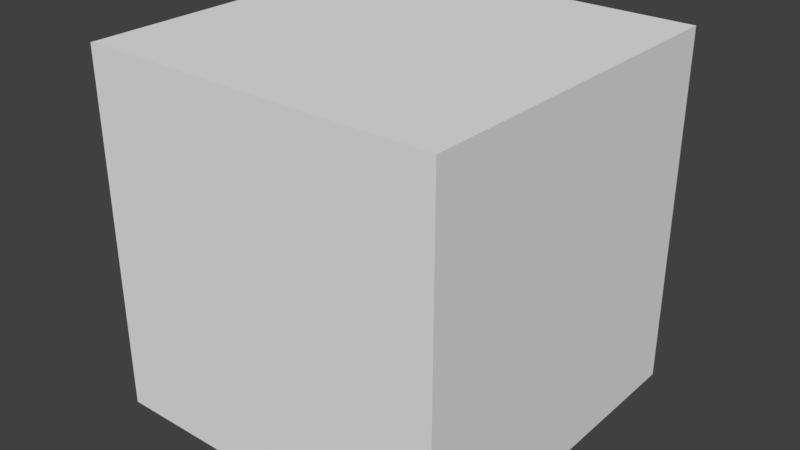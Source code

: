 # Source: girl.blend  (saved by Blender 2.79.0; exported with 4.5.12 LTS)
import bpy
from mathutils import Matrix  # noqa: F401  (used for matrix-valued properties, if any)

bpy.ops.wm.read_factory_settings(use_empty=True)
scene = bpy.context.scene
scene.name = 'Scene'

# ---- collections
col_collection_1 = bpy.data.collections.new('Collection 1'); scene.collection.children.link(col_collection_1)

# ---- materials (node trees are filled in below, after node groups)
mat_material = bpy.data.materials.new('Material')
mat_material.alpha_threshold = 0.0
mat_material.use_transparent_shadow = False
mat_material.roughness = 0.5
mat_material.line_color = (0.0, 0.0, 0.0, 1.0)

# ---- material node trees

# ---- world
world_world = bpy.data.worlds.new('World'); scene.world = world_world
world_world.color = (0.05088, 0.05088, 0.05088)
world_world.use_sun_shadow = False
world_world.sun_shadow_jitter_overblur = 0.0
world_world.cycles.sampling_method = 'MANUAL'

# ---- meshes
me_cube = bpy.data.meshes.new('Cube')
me_cube.from_pydata([(1.0, 1.0, -1.0), (1.0, -1.0, -1.0), (-1.0, -1.0, -1.0), (-1.0, 1.0, -1.0), (1.0, 1.0, 1.0), (1.0, -1.0, 1.0), (-1.0, -1.0, 1.0), (-1.0, 1.0, 1.0)], [], [(0, 1, 2, 3), (4, 7, 6, 5), (0, 4, 5, 1), (1, 5, 6, 2), (2, 6, 7, 3), (4, 0, 3, 7)])
_uv = me_cube.uv_layers.new(name='UVMap')
_uv.uv.foreach_set('vector', [0.3333, 0.6667, 0.3333, 1.0, 5.96e-08, 1.0, 1.49e-08, 0.6667, 0.3333, 0.6667, -2.98e-08, 0.6667, 1.49e-08, 0.3333, 0.3333, 0.3333, 0.6667, -2.98e-08, 0.6667, 0.3333, 0.3333, 0.3333, 0.3333, 1.49e-08, 0.3333, -2.98e-08, 0.3333, 0.3333, 1.192e-07, 0.3333, -2.98e-08, 1.788e-07, 1.0, 5.96e-08, 1.0, 0.3333, 0.6667, 0.3333, 0.6667, 1.49e-08, 0.3333, 0.6667, 0.3333, 0.3333, 0.6667, 0.3333, 0.6667, 0.6667])
me_cube.materials.append(mat_material)
me_cube.use_remesh_preserve_volume = False
me_cube.use_remesh_preserve_attributes = False
me_cube.use_mirror_vertex_groups = False
me_cube.update()

# ---- objects
ob_cube = bpy.data.objects.new('Cube', me_cube)

# ---- transforms, parenting, visibility, modifiers, constraints
ob_cube.location = (0.0, 0.0, 0.0)
ob_cube.lock_rotations_4d = False
ob_cube.empty_display_type = 'ARROWS'
ob_cube.lineart.crease_threshold = 0.0

# ---- collection membership
col_collection_1.objects.link(ob_cube)

# ---- scene / render settings (as saved in the file)
scene.frame_start = 1; scene.frame_end = 250; scene.frame_set(1)
scene.render.engine = 'BLENDER_EEVEE_NEXT'
scene.render.resolution_percentage = 50
scene.render.dither_intensity = 0.0
scene.cycles.use_denoising = False
scene.cycles.samples = 128
scene.cycles.sampling_pattern = 'TABULATED_SOBOL'
scene.cycles.use_adaptive_sampling = False
scene.cycles.use_light_tree = False
scene.cycles.blur_glossy = 0.0
scene.cycles.sample_clamp_indirect = 0.0
scene.view_settings.view_transform = 'Standard'
bpy.context.view_layer.update()

# ---- added for rendering (the .blend has no active camera and no usable light): camera, sun
cam_auto = bpy.data.cameras.new('AutoCamera')
cam_auto.lens = 50.0
cam_auto.sensor_width = 36.0
cam_auto.clip_end = 1000.0
ob_auto_camera = bpy.data.objects.new('AutoCamera', cam_auto)
scene.collection.objects.link(ob_auto_camera)
ob_auto_camera.location = (3.20507, -3.84609, 2.56406)
ob_auto_camera.rotation_euler = (1.09748, -7.21219e-08, 0.694738)
scene.camera = ob_auto_camera
light_auto_sun = bpy.data.lights.new('AutoSun', 'SUN')
light_auto_sun.energy = 3.0
light_auto_sun.angle = 0.0523599
ob_auto_sun = bpy.data.objects.new('AutoSun', light_auto_sun)
scene.collection.objects.link(ob_auto_sun)
ob_auto_sun.rotation_euler = (0.872665, 0.174533, 0.523599)
bpy.context.view_layer.update()
